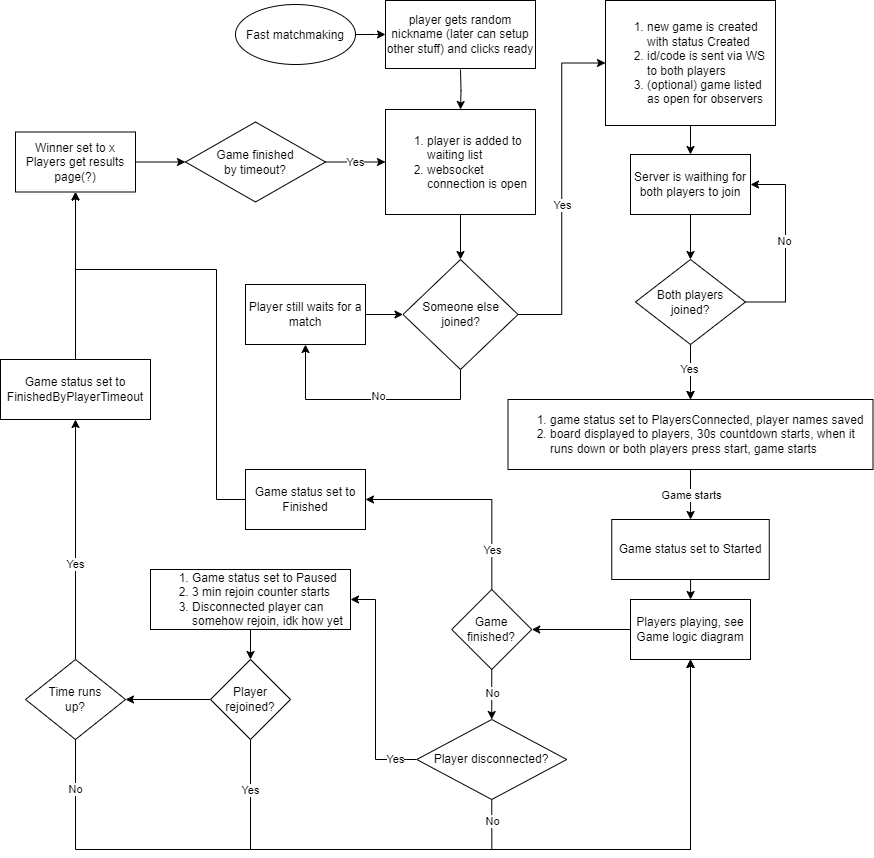

The diagram above was exported from draw.io. Its source (the exported page's mxGraphModel, read from the mxfile embedded in the PNG):
<mxGraphModel dx="1510" dy="913" grid="1" gridSize="10" guides="1" tooltips="1" connect="1" arrows="1" fold="1" page="1" pageScale="1" pageWidth="850" pageHeight="1100" math="0" shadow="0">
  <root>
    <mxCell id="0" />
    <mxCell id="1" parent="0" />
    <mxCell id="8CEynKTofluAbWCvj1w8-3" style="edgeStyle=orthogonalEdgeStyle;rounded=0;orthogonalLoop=1;jettySize=auto;html=1;entryX=0;entryY=0.5;entryDx=0;entryDy=0;" parent="1" source="8CEynKTofluAbWCvj1w8-1" edge="1">
      <mxGeometry relative="1" as="geometry">
        <mxPoint x="170" y="45" as="targetPoint" />
      </mxGeometry>
    </mxCell>
    <mxCell id="8CEynKTofluAbWCvj1w8-1" value="Fast matchmaking" style="ellipse" parent="1" vertex="1">
      <mxGeometry x="20" y="15" width="120" height="60" as="geometry" />
    </mxCell>
    <mxCell id="8CEynKTofluAbWCvj1w8-6" value="" style="edgeStyle=orthogonalEdgeStyle;rounded=0;orthogonalLoop=1;jettySize=auto;html=1;" parent="1" target="8CEynKTofluAbWCvj1w8-5" edge="1">
      <mxGeometry relative="1" as="geometry">
        <mxPoint x="245" y="80" as="sourcePoint" />
      </mxGeometry>
    </mxCell>
    <mxCell id="8CEynKTofluAbWCvj1w8-4" value="&lt;div&gt;&lt;br&gt;&lt;/div&gt;" style="text;html=1;align=center;verticalAlign=middle;resizable=0;points=[];autosize=1;strokeColor=none;fillColor=none;" parent="1" vertex="1">
      <mxGeometry x="170" y="28" width="20" height="30" as="geometry" />
    </mxCell>
    <mxCell id="8CEynKTofluAbWCvj1w8-10" value="" style="edgeStyle=orthogonalEdgeStyle;rounded=0;orthogonalLoop=1;jettySize=auto;html=1;" parent="1" source="8CEynKTofluAbWCvj1w8-5" target="8CEynKTofluAbWCvj1w8-9" edge="1">
      <mxGeometry relative="1" as="geometry" />
    </mxCell>
    <mxCell id="8CEynKTofluAbWCvj1w8-5" value="&lt;div style=&quot;&quot;&gt;&lt;ol&gt;&lt;li&gt;player is added to waiting list&lt;/li&gt;&lt;li&gt;websocket connection is open&lt;/li&gt;&lt;/ol&gt;&lt;/div&gt;" style="rounded=0;whiteSpace=wrap;html=1;align=left;" parent="1" vertex="1">
      <mxGeometry x="170" y="120" width="150" height="105" as="geometry" />
    </mxCell>
    <mxCell id="8CEynKTofluAbWCvj1w8-8" value="player gets random nickname (later can setup other stuff) and clicks ready" style="rounded=0;whiteSpace=wrap;html=1;" parent="1" vertex="1">
      <mxGeometry x="170" y="11" width="150" height="68" as="geometry" />
    </mxCell>
    <mxCell id="8CEynKTofluAbWCvj1w8-15" value="" style="edgeStyle=orthogonalEdgeStyle;rounded=0;orthogonalLoop=1;jettySize=auto;html=1;" parent="1" source="8CEynKTofluAbWCvj1w8-9" target="8CEynKTofluAbWCvj1w8-14" edge="1">
      <mxGeometry relative="1" as="geometry">
        <Array as="points">
          <mxPoint x="245" y="410" />
          <mxPoint x="90" y="410" />
        </Array>
      </mxGeometry>
    </mxCell>
    <mxCell id="8CEynKTofluAbWCvj1w8-18" value="No" style="edgeLabel;html=1;align=center;verticalAlign=middle;resizable=0;points=[];" parent="8CEynKTofluAbWCvj1w8-15" vertex="1" connectable="0">
      <mxGeometry x="-0.0625" y="-3" relative="1" as="geometry">
        <mxPoint as="offset" />
      </mxGeometry>
    </mxCell>
    <mxCell id="8CEynKTofluAbWCvj1w8-19" style="edgeStyle=orthogonalEdgeStyle;rounded=0;orthogonalLoop=1;jettySize=auto;html=1;exitX=1;exitY=0.5;exitDx=0;exitDy=0;entryX=0;entryY=0.5;entryDx=0;entryDy=0;" parent="1" source="8CEynKTofluAbWCvj1w8-9" target="8CEynKTofluAbWCvj1w8-21" edge="1">
      <mxGeometry relative="1" as="geometry">
        <mxPoint x="370" y="325.3333333333335" as="targetPoint" />
      </mxGeometry>
    </mxCell>
    <mxCell id="8CEynKTofluAbWCvj1w8-20" value="Yes" style="edgeLabel;html=1;align=center;verticalAlign=middle;resizable=0;points=[];" parent="8CEynKTofluAbWCvj1w8-19" vertex="1" connectable="0">
      <mxGeometry x="-0.0976" relative="1" as="geometry">
        <mxPoint as="offset" />
      </mxGeometry>
    </mxCell>
    <mxCell id="8CEynKTofluAbWCvj1w8-9" value="Someone else&lt;div&gt;joined?&lt;/div&gt;" style="rhombus;whiteSpace=wrap;html=1;rounded=0;" parent="1" vertex="1">
      <mxGeometry x="187.5" y="270" width="115" height="110" as="geometry" />
    </mxCell>
    <mxCell id="8CEynKTofluAbWCvj1w8-17" style="edgeStyle=orthogonalEdgeStyle;rounded=0;orthogonalLoop=1;jettySize=auto;html=1;exitX=1;exitY=0.5;exitDx=0;exitDy=0;entryX=0;entryY=0.5;entryDx=0;entryDy=0;" parent="1" source="8CEynKTofluAbWCvj1w8-14" target="8CEynKTofluAbWCvj1w8-9" edge="1">
      <mxGeometry relative="1" as="geometry" />
    </mxCell>
    <mxCell id="8CEynKTofluAbWCvj1w8-14" value="Player still waits for a match" style="whiteSpace=wrap;html=1;rounded=0;" parent="1" vertex="1">
      <mxGeometry x="30" y="295" width="120" height="60" as="geometry" />
    </mxCell>
    <mxCell id="8CEynKTofluAbWCvj1w8-34" value="" style="edgeStyle=orthogonalEdgeStyle;rounded=0;orthogonalLoop=1;jettySize=auto;html=1;" parent="1" source="8CEynKTofluAbWCvj1w8-21" target="8CEynKTofluAbWCvj1w8-22" edge="1">
      <mxGeometry relative="1" as="geometry" />
    </mxCell>
    <mxCell id="8CEynKTofluAbWCvj1w8-21" value="&lt;ol&gt;&lt;li&gt;new game is created with status Created&lt;/li&gt;&lt;li&gt;id/code is sent via WS to both players&lt;/li&gt;&lt;li&gt;(optional) game listed as open for observers&lt;/li&gt;&lt;/ol&gt;" style="rounded=0;whiteSpace=wrap;html=1;align=left;" parent="1" vertex="1">
      <mxGeometry x="390" y="11" width="170" height="125" as="geometry" />
    </mxCell>
    <mxCell id="8CEynKTofluAbWCvj1w8-35" value="" style="edgeStyle=orthogonalEdgeStyle;rounded=0;orthogonalLoop=1;jettySize=auto;html=1;" parent="1" source="8CEynKTofluAbWCvj1w8-22" target="8CEynKTofluAbWCvj1w8-25" edge="1">
      <mxGeometry relative="1" as="geometry" />
    </mxCell>
    <mxCell id="8CEynKTofluAbWCvj1w8-22" value="Server is waithing for both players to join" style="whiteSpace=wrap;html=1;align=center;rounded=0;" parent="1" vertex="1">
      <mxGeometry x="415" y="165" width="120" height="60" as="geometry" />
    </mxCell>
    <mxCell id="8CEynKTofluAbWCvj1w8-37" value="" style="edgeStyle=orthogonalEdgeStyle;rounded=0;orthogonalLoop=1;jettySize=auto;html=1;" parent="1" source="8CEynKTofluAbWCvj1w8-25" target="8CEynKTofluAbWCvj1w8-22" edge="1">
      <mxGeometry relative="1" as="geometry">
        <mxPoint x="580" y="200" as="targetPoint" />
        <Array as="points">
          <mxPoint x="570" y="313" />
          <mxPoint x="570" y="195" />
        </Array>
      </mxGeometry>
    </mxCell>
    <mxCell id="8CEynKTofluAbWCvj1w8-38" value="No" style="edgeLabel;html=1;align=center;verticalAlign=middle;resizable=0;points=[];" parent="8CEynKTofluAbWCvj1w8-37" vertex="1" connectable="0">
      <mxGeometry x="0.0519" y="1" relative="1" as="geometry">
        <mxPoint as="offset" />
      </mxGeometry>
    </mxCell>
    <mxCell id="8CEynKTofluAbWCvj1w8-40" value="" style="edgeStyle=orthogonalEdgeStyle;rounded=0;orthogonalLoop=1;jettySize=auto;html=1;" parent="1" source="8CEynKTofluAbWCvj1w8-25" target="8CEynKTofluAbWCvj1w8-39" edge="1">
      <mxGeometry relative="1" as="geometry" />
    </mxCell>
    <mxCell id="8CEynKTofluAbWCvj1w8-41" value="" style="edgeStyle=orthogonalEdgeStyle;rounded=0;orthogonalLoop=1;jettySize=auto;html=1;" parent="1" source="8CEynKTofluAbWCvj1w8-25" target="8CEynKTofluAbWCvj1w8-39" edge="1">
      <mxGeometry relative="1" as="geometry" />
    </mxCell>
    <mxCell id="8CEynKTofluAbWCvj1w8-43" value="Yes" style="edgeLabel;html=1;align=center;verticalAlign=middle;resizable=0;points=[];" parent="8CEynKTofluAbWCvj1w8-41" vertex="1" connectable="0">
      <mxGeometry x="-0.1262" y="-1" relative="1" as="geometry">
        <mxPoint as="offset" />
      </mxGeometry>
    </mxCell>
    <mxCell id="8CEynKTofluAbWCvj1w8-25" value="Both players&lt;div&gt;joined?&lt;/div&gt;" style="rhombus;whiteSpace=wrap;html=1;rounded=0;" parent="1" vertex="1">
      <mxGeometry x="420" y="270" width="110" height="85" as="geometry" />
    </mxCell>
    <mxCell id="zj4GAoW5SRCgk-p_Pwup-2" value="" style="edgeStyle=orthogonalEdgeStyle;rounded=0;orthogonalLoop=1;jettySize=auto;html=1;" edge="1" parent="1" source="8CEynKTofluAbWCvj1w8-39" target="zj4GAoW5SRCgk-p_Pwup-1">
      <mxGeometry relative="1" as="geometry" />
    </mxCell>
    <mxCell id="zj4GAoW5SRCgk-p_Pwup-3" value="Game starts" style="edgeLabel;html=1;align=center;verticalAlign=middle;resizable=0;points=[];" vertex="1" connectable="0" parent="zj4GAoW5SRCgk-p_Pwup-2">
      <mxGeometry x="0.028" y="1" relative="1" as="geometry">
        <mxPoint as="offset" />
      </mxGeometry>
    </mxCell>
    <mxCell id="8CEynKTofluAbWCvj1w8-39" value="&lt;ol&gt;&lt;li&gt;game status set to PlayersConnected, player names saved&lt;/li&gt;&lt;li&gt;board displayed to players, 30s countdown starts, when it runs down or both players press start, game starts&lt;/li&gt;&lt;/ol&gt;" style="whiteSpace=wrap;html=1;rounded=0;align=left;" parent="1" vertex="1">
      <mxGeometry x="292.5" y="410" width="365" height="70" as="geometry" />
    </mxCell>
    <mxCell id="zj4GAoW5SRCgk-p_Pwup-7" value="" style="edgeStyle=orthogonalEdgeStyle;rounded=0;orthogonalLoop=1;jettySize=auto;html=1;" edge="1" parent="1" source="zj4GAoW5SRCgk-p_Pwup-1" target="zj4GAoW5SRCgk-p_Pwup-6">
      <mxGeometry relative="1" as="geometry" />
    </mxCell>
    <mxCell id="zj4GAoW5SRCgk-p_Pwup-1" value="Game status set to Started" style="whiteSpace=wrap;html=1;align=center;rounded=0;" vertex="1" parent="1">
      <mxGeometry x="396.25" y="530" width="157.5" height="60" as="geometry" />
    </mxCell>
    <mxCell id="zj4GAoW5SRCgk-p_Pwup-45" value="" style="edgeStyle=orthogonalEdgeStyle;rounded=0;orthogonalLoop=1;jettySize=auto;html=1;" edge="1" parent="1" source="zj4GAoW5SRCgk-p_Pwup-6" target="zj4GAoW5SRCgk-p_Pwup-44">
      <mxGeometry relative="1" as="geometry" />
    </mxCell>
    <mxCell id="zj4GAoW5SRCgk-p_Pwup-6" value="Players playing, see Game logic diagram" style="whiteSpace=wrap;html=1;align=center;rounded=0;" vertex="1" parent="1">
      <mxGeometry x="415" y="610" width="120" height="60" as="geometry" />
    </mxCell>
    <mxCell id="zj4GAoW5SRCgk-p_Pwup-12" style="edgeStyle=orthogonalEdgeStyle;rounded=0;orthogonalLoop=1;jettySize=auto;html=1;exitX=0.5;exitY=1;exitDx=0;exitDy=0;entryX=0.5;entryY=1;entryDx=0;entryDy=0;" edge="1" parent="1" source="zj4GAoW5SRCgk-p_Pwup-8" target="zj4GAoW5SRCgk-p_Pwup-6">
      <mxGeometry relative="1" as="geometry">
        <mxPoint x="389.94000000000005" y="730.02" as="targetPoint" />
        <mxPoint x="334.97" y="710" as="sourcePoint" />
        <Array as="points">
          <mxPoint x="276" y="860" />
          <mxPoint x="475" y="860" />
        </Array>
      </mxGeometry>
    </mxCell>
    <mxCell id="zj4GAoW5SRCgk-p_Pwup-43" value="No" style="edgeLabel;html=1;align=center;verticalAlign=middle;resizable=0;points=[];" vertex="1" connectable="0" parent="zj4GAoW5SRCgk-p_Pwup-12">
      <mxGeometry x="-0.8893" y="1" relative="1" as="geometry">
        <mxPoint x="-1" y="-3" as="offset" />
      </mxGeometry>
    </mxCell>
    <mxCell id="zj4GAoW5SRCgk-p_Pwup-15" value="" style="edgeStyle=orthogonalEdgeStyle;rounded=0;orthogonalLoop=1;jettySize=auto;html=1;entryX=1;entryY=0.5;entryDx=0;entryDy=0;" edge="1" parent="1" source="zj4GAoW5SRCgk-p_Pwup-8" target="zj4GAoW5SRCgk-p_Pwup-14">
      <mxGeometry relative="1" as="geometry">
        <Array as="points">
          <mxPoint x="160" y="770" />
          <mxPoint x="160" y="610" />
        </Array>
      </mxGeometry>
    </mxCell>
    <mxCell id="zj4GAoW5SRCgk-p_Pwup-38" value="Yes" style="edgeLabel;html=1;align=center;verticalAlign=middle;resizable=0;points=[];" vertex="1" connectable="0" parent="zj4GAoW5SRCgk-p_Pwup-15">
      <mxGeometry x="-0.1338" relative="1" as="geometry">
        <mxPoint x="20" y="57" as="offset" />
      </mxGeometry>
    </mxCell>
    <mxCell id="zj4GAoW5SRCgk-p_Pwup-8" value="Player disconnected?" style="rhombus;whiteSpace=wrap;html=1;align=center;rounded=0;" vertex="1" parent="1">
      <mxGeometry x="201.25" y="730" width="150" height="80" as="geometry" />
    </mxCell>
    <mxCell id="zj4GAoW5SRCgk-p_Pwup-57" value="" style="edgeStyle=orthogonalEdgeStyle;rounded=0;orthogonalLoop=1;jettySize=auto;html=1;" edge="1" parent="1" source="zj4GAoW5SRCgk-p_Pwup-14" target="zj4GAoW5SRCgk-p_Pwup-16">
      <mxGeometry relative="1" as="geometry" />
    </mxCell>
    <mxCell id="zj4GAoW5SRCgk-p_Pwup-14" value="&lt;ol&gt;&lt;li&gt;Game status set to Paused&lt;/li&gt;&lt;li&gt;3 min rejoin counter starts&lt;/li&gt;&lt;li&gt;Disconnected player can somehow rejoin, idk how yet&lt;/li&gt;&lt;/ol&gt;" style="whiteSpace=wrap;html=1;rounded=0;align=left;" vertex="1" parent="1">
      <mxGeometry x="-65" y="580" width="200" height="60" as="geometry" />
    </mxCell>
    <mxCell id="zj4GAoW5SRCgk-p_Pwup-19" value="" style="edgeStyle=orthogonalEdgeStyle;rounded=0;orthogonalLoop=1;jettySize=auto;html=1;" edge="1" parent="1" source="zj4GAoW5SRCgk-p_Pwup-16" target="zj4GAoW5SRCgk-p_Pwup-18">
      <mxGeometry relative="1" as="geometry" />
    </mxCell>
    <mxCell id="zj4GAoW5SRCgk-p_Pwup-40" style="edgeStyle=orthogonalEdgeStyle;rounded=0;orthogonalLoop=1;jettySize=auto;html=1;exitX=0.5;exitY=1;exitDx=0;exitDy=0;entryX=0.5;entryY=1;entryDx=0;entryDy=0;" edge="1" parent="1" source="zj4GAoW5SRCgk-p_Pwup-16" target="zj4GAoW5SRCgk-p_Pwup-6">
      <mxGeometry relative="1" as="geometry">
        <mxPoint x="500" y="700" as="targetPoint" />
        <Array as="points">
          <mxPoint x="35" y="860" />
          <mxPoint x="475" y="860" />
        </Array>
      </mxGeometry>
    </mxCell>
    <mxCell id="zj4GAoW5SRCgk-p_Pwup-41" value="Yes" style="edgeLabel;html=1;align=center;verticalAlign=middle;resizable=0;points=[];" vertex="1" connectable="0" parent="zj4GAoW5SRCgk-p_Pwup-40">
      <mxGeometry x="-0.7638" relative="1" as="geometry">
        <mxPoint y="-37" as="offset" />
      </mxGeometry>
    </mxCell>
    <mxCell id="zj4GAoW5SRCgk-p_Pwup-16" value="Player rejoined?" style="rhombus;whiteSpace=wrap;html=1;align=center;rounded=0;" vertex="1" parent="1">
      <mxGeometry x="-5" y="670" width="80" height="80" as="geometry" />
    </mxCell>
    <mxCell id="zj4GAoW5SRCgk-p_Pwup-25" value="" style="edgeStyle=orthogonalEdgeStyle;rounded=0;orthogonalLoop=1;jettySize=auto;html=1;" edge="1" parent="1" source="zj4GAoW5SRCgk-p_Pwup-18" target="zj4GAoW5SRCgk-p_Pwup-24">
      <mxGeometry relative="1" as="geometry" />
    </mxCell>
    <mxCell id="zj4GAoW5SRCgk-p_Pwup-27" value="Yes" style="edgeLabel;html=1;align=center;verticalAlign=middle;resizable=0;points=[];" vertex="1" connectable="0" parent="zj4GAoW5SRCgk-p_Pwup-25">
      <mxGeometry x="-0.2037" relative="1" as="geometry">
        <mxPoint as="offset" />
      </mxGeometry>
    </mxCell>
    <mxCell id="zj4GAoW5SRCgk-p_Pwup-36" style="edgeStyle=orthogonalEdgeStyle;rounded=0;orthogonalLoop=1;jettySize=auto;html=1;entryX=0.5;entryY=1;entryDx=0;entryDy=0;exitX=0.5;exitY=1;exitDx=0;exitDy=0;" edge="1" parent="1" source="zj4GAoW5SRCgk-p_Pwup-18" target="zj4GAoW5SRCgk-p_Pwup-6">
      <mxGeometry relative="1" as="geometry">
        <mxPoint x="480" y="760" as="targetPoint" />
        <Array as="points">
          <mxPoint x="-140" y="860" />
          <mxPoint x="475" y="860" />
        </Array>
      </mxGeometry>
    </mxCell>
    <mxCell id="zj4GAoW5SRCgk-p_Pwup-58" value="No" style="edgeLabel;html=1;align=center;verticalAlign=middle;resizable=0;points=[];" vertex="1" connectable="0" parent="zj4GAoW5SRCgk-p_Pwup-36">
      <mxGeometry x="-0.8925" relative="1" as="geometry">
        <mxPoint as="offset" />
      </mxGeometry>
    </mxCell>
    <mxCell id="zj4GAoW5SRCgk-p_Pwup-18" value="Time runs&lt;div&gt;up?&lt;/div&gt;" style="rhombus;whiteSpace=wrap;html=1;rounded=0;" vertex="1" parent="1">
      <mxGeometry x="-190" y="670" width="100" height="80" as="geometry" />
    </mxCell>
    <mxCell id="zj4GAoW5SRCgk-p_Pwup-29" value="" style="edgeStyle=orthogonalEdgeStyle;rounded=0;orthogonalLoop=1;jettySize=auto;html=1;" edge="1" parent="1" source="zj4GAoW5SRCgk-p_Pwup-24" target="zj4GAoW5SRCgk-p_Pwup-28">
      <mxGeometry relative="1" as="geometry" />
    </mxCell>
    <mxCell id="zj4GAoW5SRCgk-p_Pwup-24" value="Game status set to FinishedByPlayerTimeout" style="whiteSpace=wrap;html=1;rounded=0;" vertex="1" parent="1">
      <mxGeometry x="-215" y="370" width="150" height="60" as="geometry" />
    </mxCell>
    <mxCell id="zj4GAoW5SRCgk-p_Pwup-32" value="" style="edgeStyle=orthogonalEdgeStyle;rounded=0;orthogonalLoop=1;jettySize=auto;html=1;" edge="1" parent="1" source="zj4GAoW5SRCgk-p_Pwup-28" target="zj4GAoW5SRCgk-p_Pwup-31">
      <mxGeometry relative="1" as="geometry" />
    </mxCell>
    <mxCell id="zj4GAoW5SRCgk-p_Pwup-28" value="Winner set to x&lt;div&gt;Players get results page(?)&lt;/div&gt;" style="rounded=0;whiteSpace=wrap;html=1;" vertex="1" parent="1">
      <mxGeometry x="-200" y="142.5" width="120" height="60" as="geometry" />
    </mxCell>
    <mxCell id="zj4GAoW5SRCgk-p_Pwup-33" value="" style="edgeStyle=orthogonalEdgeStyle;rounded=0;orthogonalLoop=1;jettySize=auto;html=1;" edge="1" parent="1" source="zj4GAoW5SRCgk-p_Pwup-31" target="8CEynKTofluAbWCvj1w8-5">
      <mxGeometry relative="1" as="geometry" />
    </mxCell>
    <mxCell id="zj4GAoW5SRCgk-p_Pwup-35" value="Yes" style="edgeLabel;html=1;align=center;verticalAlign=middle;resizable=0;points=[];" vertex="1" connectable="0" parent="zj4GAoW5SRCgk-p_Pwup-33">
      <mxGeometry x="-0.0333" y="-1" relative="1" as="geometry">
        <mxPoint y="-1" as="offset" />
      </mxGeometry>
    </mxCell>
    <mxCell id="zj4GAoW5SRCgk-p_Pwup-31" value="Game finished&lt;div&gt;by timeout?&lt;/div&gt;" style="rhombus;whiteSpace=wrap;html=1;rounded=0;" vertex="1" parent="1">
      <mxGeometry x="-30" y="132.5" width="140" height="80" as="geometry" />
    </mxCell>
    <mxCell id="zj4GAoW5SRCgk-p_Pwup-50" value="" style="edgeStyle=orthogonalEdgeStyle;rounded=0;orthogonalLoop=1;jettySize=auto;html=1;" edge="1" parent="1" source="zj4GAoW5SRCgk-p_Pwup-44" target="zj4GAoW5SRCgk-p_Pwup-8">
      <mxGeometry relative="1" as="geometry" />
    </mxCell>
    <mxCell id="zj4GAoW5SRCgk-p_Pwup-53" value="No" style="edgeLabel;html=1;align=center;verticalAlign=middle;resizable=0;points=[];" vertex="1" connectable="0" parent="zj4GAoW5SRCgk-p_Pwup-50">
      <mxGeometry x="-0.0625" relative="1" as="geometry">
        <mxPoint as="offset" />
      </mxGeometry>
    </mxCell>
    <mxCell id="zj4GAoW5SRCgk-p_Pwup-55" style="edgeStyle=orthogonalEdgeStyle;rounded=0;orthogonalLoop=1;jettySize=auto;html=1;entryX=1;entryY=0.5;entryDx=0;entryDy=0;" edge="1" parent="1" source="zj4GAoW5SRCgk-p_Pwup-44" target="zj4GAoW5SRCgk-p_Pwup-46">
      <mxGeometry relative="1" as="geometry">
        <Array as="points">
          <mxPoint x="276" y="510" />
        </Array>
      </mxGeometry>
    </mxCell>
    <mxCell id="zj4GAoW5SRCgk-p_Pwup-56" value="Yes" style="edgeLabel;html=1;align=center;verticalAlign=middle;resizable=0;points=[];" vertex="1" connectable="0" parent="zj4GAoW5SRCgk-p_Pwup-55">
      <mxGeometry x="-0.6373" relative="1" as="geometry">
        <mxPoint as="offset" />
      </mxGeometry>
    </mxCell>
    <mxCell id="zj4GAoW5SRCgk-p_Pwup-44" value="Game finished?" style="rhombus;whiteSpace=wrap;html=1;rounded=0;" vertex="1" parent="1">
      <mxGeometry x="236.25" y="600" width="80" height="80" as="geometry" />
    </mxCell>
    <mxCell id="zj4GAoW5SRCgk-p_Pwup-54" style="edgeStyle=orthogonalEdgeStyle;rounded=0;orthogonalLoop=1;jettySize=auto;html=1;exitX=0;exitY=0.5;exitDx=0;exitDy=0;entryX=0.5;entryY=1;entryDx=0;entryDy=0;" edge="1" parent="1" source="zj4GAoW5SRCgk-p_Pwup-46" target="zj4GAoW5SRCgk-p_Pwup-28">
      <mxGeometry relative="1" as="geometry">
        <mxPoint y="280" as="targetPoint" />
        <Array as="points">
          <mxPoint x="1" y="510" />
          <mxPoint x="1" y="280" />
          <mxPoint x="-140" y="280" />
        </Array>
      </mxGeometry>
    </mxCell>
    <mxCell id="zj4GAoW5SRCgk-p_Pwup-46" value="Game status set to Finished" style="rounded=0;whiteSpace=wrap;html=1;" vertex="1" parent="1">
      <mxGeometry x="30" y="480" width="120" height="60" as="geometry" />
    </mxCell>
  </root>
</mxGraphModel>